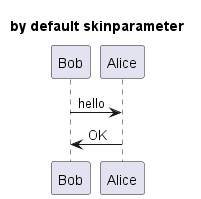

The diagram above was rendered by PlantUML. Its source (embedded in the PNG):
@startuml
title by default skinparameter
Bob -> Alice : hello
Bob <- Alice : OK
@enduml